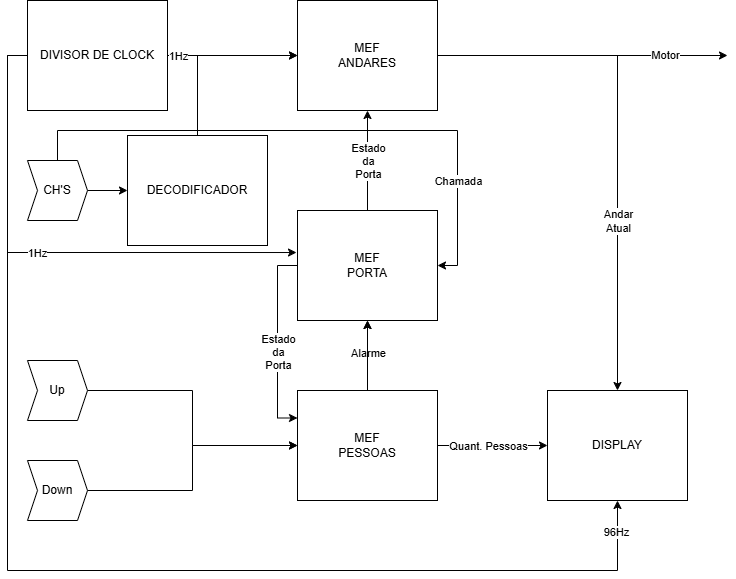

The diagram above was exported from draw.io. Its source (the exported page's mxGraphModel, read from the mxfile embedded in the PNG):
<mxGraphModel dx="1666" dy="793" grid="1" gridSize="10" guides="1" tooltips="1" connect="1" arrows="1" fold="1" page="1" pageScale="1" pageWidth="827" pageHeight="1169" math="0" shadow="0">
  <root>
    <mxCell id="0" />
    <mxCell id="1" parent="0" />
    <mxCell id="VHZIMQMvZOwEgMQ1W1ce-17" style="edgeStyle=orthogonalEdgeStyle;rounded=0;orthogonalLoop=1;jettySize=auto;html=1;exitX=0;exitY=0.5;exitDx=0;exitDy=0;entryX=0.5;entryY=1;entryDx=0;entryDy=0;" parent="1" source="VHZIMQMvZOwEgMQ1W1ce-1" target="VHZIMQMvZOwEgMQ1W1ce-16" edge="1">
      <mxGeometry relative="1" as="geometry">
        <Array as="points">
          <mxPoint x="10" y="95" />
          <mxPoint x="10" y="610" />
          <mxPoint x="620" y="610" />
        </Array>
      </mxGeometry>
    </mxCell>
    <mxCell id="VHZIMQMvZOwEgMQ1W1ce-18" value="96Hz" style="edgeLabel;html=1;align=center;verticalAlign=middle;resizable=0;points=[];" parent="VHZIMQMvZOwEgMQ1W1ce-17" connectable="0" vertex="1">
      <mxGeometry x="0.949" y="2" relative="1" as="geometry">
        <mxPoint as="offset" />
      </mxGeometry>
    </mxCell>
    <mxCell id="GLazcIl48deK2fP6tIrX-4" style="edgeStyle=orthogonalEdgeStyle;rounded=0;orthogonalLoop=1;jettySize=auto;html=1;exitX=1;exitY=0.5;exitDx=0;exitDy=0;entryX=0;entryY=0.5;entryDx=0;entryDy=0;" parent="1" source="VHZIMQMvZOwEgMQ1W1ce-1" target="GLazcIl48deK2fP6tIrX-2" edge="1">
      <mxGeometry relative="1" as="geometry" />
    </mxCell>
    <mxCell id="GLazcIl48deK2fP6tIrX-5" value="1Hz" style="edgeLabel;html=1;align=center;verticalAlign=middle;resizable=0;points=[];" parent="GLazcIl48deK2fP6tIrX-4" connectable="0" vertex="1">
      <mxGeometry x="-0.6923" y="2" relative="1" as="geometry">
        <mxPoint x="-10" y="2" as="offset" />
      </mxGeometry>
    </mxCell>
    <mxCell id="VHZIMQMvZOwEgMQ1W1ce-1" value="DIVISOR DE CLOCK" style="rounded=0;whiteSpace=wrap;html=1;" parent="1" vertex="1">
      <mxGeometry x="30" y="40" width="140" height="110" as="geometry" />
    </mxCell>
    <mxCell id="her4DKjjBxNBCEdJ25Fd-3" style="edgeStyle=orthogonalEdgeStyle;rounded=0;orthogonalLoop=1;jettySize=auto;html=1;exitX=1;exitY=0.5;exitDx=0;exitDy=0;entryX=0;entryY=0.5;entryDx=0;entryDy=0;" parent="1" source="VHZIMQMvZOwEgMQ1W1ce-2" target="her4DKjjBxNBCEdJ25Fd-2" edge="1">
      <mxGeometry relative="1" as="geometry" />
    </mxCell>
    <mxCell id="v5j9lPNewwtOXXQ5d2cC-2" style="edgeStyle=orthogonalEdgeStyle;rounded=0;orthogonalLoop=1;jettySize=auto;html=1;exitX=0.5;exitY=0;exitDx=0;exitDy=0;entryX=1;entryY=0.5;entryDx=0;entryDy=0;" parent="1" source="VHZIMQMvZOwEgMQ1W1ce-2" target="VHZIMQMvZOwEgMQ1W1ce-10" edge="1">
      <mxGeometry relative="1" as="geometry">
        <Array as="points">
          <mxPoint x="60" y="170" />
          <mxPoint x="460" y="170" />
          <mxPoint x="460" y="305" />
        </Array>
      </mxGeometry>
    </mxCell>
    <mxCell id="v5j9lPNewwtOXXQ5d2cC-3" value="Chamada" style="edgeLabel;html=1;align=center;verticalAlign=middle;resizable=0;points=[];" parent="v5j9lPNewwtOXXQ5d2cC-2" connectable="0" vertex="1">
      <mxGeometry x="0.6752" y="3" relative="1" as="geometry">
        <mxPoint x="-3" y="-10" as="offset" />
      </mxGeometry>
    </mxCell>
    <mxCell id="VHZIMQMvZOwEgMQ1W1ce-2" value="CH'S" style="shape=step;perimeter=stepPerimeter;whiteSpace=wrap;html=1;fixedSize=1;size=10;" parent="1" vertex="1">
      <mxGeometry x="30" y="200" width="60" height="60" as="geometry" />
    </mxCell>
    <mxCell id="VHZIMQMvZOwEgMQ1W1ce-6" style="edgeStyle=orthogonalEdgeStyle;rounded=0;orthogonalLoop=1;jettySize=auto;html=1;exitX=1;exitY=0.5;exitDx=0;exitDy=0;entryX=0;entryY=0.5;entryDx=0;entryDy=0;" parent="1" source="VHZIMQMvZOwEgMQ1W1ce-3" target="VHZIMQMvZOwEgMQ1W1ce-5" edge="1">
      <mxGeometry relative="1" as="geometry" />
    </mxCell>
    <mxCell id="VHZIMQMvZOwEgMQ1W1ce-3" value="Up" style="shape=step;perimeter=stepPerimeter;whiteSpace=wrap;html=1;fixedSize=1;size=10;" parent="1" vertex="1">
      <mxGeometry x="30" y="400" width="60" height="60" as="geometry" />
    </mxCell>
    <mxCell id="VHZIMQMvZOwEgMQ1W1ce-7" style="edgeStyle=orthogonalEdgeStyle;rounded=0;orthogonalLoop=1;jettySize=auto;html=1;exitX=1;exitY=0.5;exitDx=0;exitDy=0;entryX=0;entryY=0.5;entryDx=0;entryDy=0;" parent="1" source="VHZIMQMvZOwEgMQ1W1ce-4" target="VHZIMQMvZOwEgMQ1W1ce-5" edge="1">
      <mxGeometry relative="1" as="geometry" />
    </mxCell>
    <mxCell id="VHZIMQMvZOwEgMQ1W1ce-4" value="Down" style="shape=step;perimeter=stepPerimeter;whiteSpace=wrap;html=1;fixedSize=1;size=10;" parent="1" vertex="1">
      <mxGeometry x="30" y="500" width="60" height="60" as="geometry" />
    </mxCell>
    <mxCell id="VHZIMQMvZOwEgMQ1W1ce-11" style="edgeStyle=orthogonalEdgeStyle;rounded=0;orthogonalLoop=1;jettySize=auto;html=1;exitX=0.5;exitY=0;exitDx=0;exitDy=0;entryX=0.5;entryY=1;entryDx=0;entryDy=0;" parent="1" source="VHZIMQMvZOwEgMQ1W1ce-5" target="VHZIMQMvZOwEgMQ1W1ce-10" edge="1">
      <mxGeometry relative="1" as="geometry" />
    </mxCell>
    <mxCell id="VHZIMQMvZOwEgMQ1W1ce-14" value="Alarme" style="edgeLabel;html=1;align=center;verticalAlign=middle;resizable=0;points=[];" parent="VHZIMQMvZOwEgMQ1W1ce-11" connectable="0" vertex="1">
      <mxGeometry x="0.0857" y="-4" relative="1" as="geometry">
        <mxPoint x="-4" as="offset" />
      </mxGeometry>
    </mxCell>
    <mxCell id="GLazcIl48deK2fP6tIrX-1" style="edgeStyle=orthogonalEdgeStyle;rounded=0;orthogonalLoop=1;jettySize=auto;html=1;exitX=1;exitY=0.5;exitDx=0;exitDy=0;entryX=0;entryY=0.5;entryDx=0;entryDy=0;" parent="1" source="VHZIMQMvZOwEgMQ1W1ce-5" target="VHZIMQMvZOwEgMQ1W1ce-16" edge="1">
      <mxGeometry relative="1" as="geometry" />
    </mxCell>
    <mxCell id="GLazcIl48deK2fP6tIrX-12" value="Quant. Pessoas" style="edgeLabel;html=1;align=center;verticalAlign=middle;resizable=0;points=[];" parent="GLazcIl48deK2fP6tIrX-1" connectable="0" vertex="1">
      <mxGeometry x="-0.2182" relative="1" as="geometry">
        <mxPoint x="7" as="offset" />
      </mxGeometry>
    </mxCell>
    <mxCell id="her4DKjjBxNBCEdJ25Fd-1" value="" style="edgeStyle=orthogonalEdgeStyle;rounded=0;orthogonalLoop=1;jettySize=auto;html=1;" parent="1" source="VHZIMQMvZOwEgMQ1W1ce-5" target="VHZIMQMvZOwEgMQ1W1ce-10" edge="1">
      <mxGeometry relative="1" as="geometry" />
    </mxCell>
    <mxCell id="VHZIMQMvZOwEgMQ1W1ce-5" value="&lt;div&gt;&lt;span style=&quot;background-color: initial;&quot;&gt;MEF&lt;/span&gt;&lt;/div&gt;&lt;div&gt;&lt;span style=&quot;background-color: initial;&quot;&gt;PESSOAS&lt;/span&gt;&lt;/div&gt;" style="rounded=0;whiteSpace=wrap;html=1;" parent="1" vertex="1">
      <mxGeometry x="300" y="430" width="140" height="110" as="geometry" />
    </mxCell>
    <mxCell id="VHZIMQMvZOwEgMQ1W1ce-12" style="edgeStyle=orthogonalEdgeStyle;rounded=0;orthogonalLoop=1;jettySize=auto;html=1;exitX=0;exitY=0.5;exitDx=0;exitDy=0;entryX=0;entryY=0.25;entryDx=0;entryDy=0;" parent="1" source="VHZIMQMvZOwEgMQ1W1ce-10" target="VHZIMQMvZOwEgMQ1W1ce-5" edge="1">
      <mxGeometry relative="1" as="geometry" />
    </mxCell>
    <mxCell id="VHZIMQMvZOwEgMQ1W1ce-13" value="Estado&lt;div&gt;da&lt;/div&gt;&lt;div&gt;Porta&lt;/div&gt;" style="edgeLabel;html=1;align=center;verticalAlign=middle;resizable=0;points=[];" parent="VHZIMQMvZOwEgMQ1W1ce-12" connectable="0" vertex="1">
      <mxGeometry x="0.1013" y="-4" relative="1" as="geometry">
        <mxPoint x="4" as="offset" />
      </mxGeometry>
    </mxCell>
    <mxCell id="GLazcIl48deK2fP6tIrX-6" style="edgeStyle=orthogonalEdgeStyle;rounded=0;orthogonalLoop=1;jettySize=auto;html=1;exitX=0.5;exitY=0;exitDx=0;exitDy=0;entryX=0.5;entryY=1;entryDx=0;entryDy=0;" parent="1" source="VHZIMQMvZOwEgMQ1W1ce-10" target="GLazcIl48deK2fP6tIrX-2" edge="1">
      <mxGeometry relative="1" as="geometry" />
    </mxCell>
    <mxCell id="GLazcIl48deK2fP6tIrX-7" value="Estado&lt;div&gt;da&lt;/div&gt;&lt;div&gt;Porta&lt;/div&gt;" style="edgeLabel;html=1;align=center;verticalAlign=middle;resizable=0;points=[];" parent="GLazcIl48deK2fP6tIrX-6" connectable="0" vertex="1">
      <mxGeometry x="0.24" y="-2" relative="1" as="geometry">
        <mxPoint x="-2" y="12" as="offset" />
      </mxGeometry>
    </mxCell>
    <mxCell id="VHZIMQMvZOwEgMQ1W1ce-10" value="MEF&lt;div&gt;PORTA&lt;/div&gt;" style="rounded=0;whiteSpace=wrap;html=1;" parent="1" vertex="1">
      <mxGeometry x="300" y="250" width="140" height="110" as="geometry" />
    </mxCell>
    <mxCell id="VHZIMQMvZOwEgMQ1W1ce-16" value="&lt;div&gt;DISPLAY&lt;/div&gt;" style="rounded=0;whiteSpace=wrap;html=1;" parent="1" vertex="1">
      <mxGeometry x="550" y="430" width="140" height="110" as="geometry" />
    </mxCell>
    <mxCell id="GLazcIl48deK2fP6tIrX-10" style="edgeStyle=orthogonalEdgeStyle;rounded=0;orthogonalLoop=1;jettySize=auto;html=1;exitX=1;exitY=0.5;exitDx=0;exitDy=0;entryX=0.5;entryY=0;entryDx=0;entryDy=0;" parent="1" source="GLazcIl48deK2fP6tIrX-2" target="VHZIMQMvZOwEgMQ1W1ce-16" edge="1">
      <mxGeometry relative="1" as="geometry" />
    </mxCell>
    <mxCell id="GLazcIl48deK2fP6tIrX-11" value="Andar&lt;div&gt;Atual&lt;/div&gt;" style="edgeLabel;html=1;align=center;verticalAlign=middle;resizable=0;points=[];" parent="GLazcIl48deK2fP6tIrX-10" connectable="0" vertex="1">
      <mxGeometry x="0.3398" relative="1" as="geometry">
        <mxPoint as="offset" />
      </mxGeometry>
    </mxCell>
    <mxCell id="MPzrqb96oP4CBTIFSO6V-1" style="edgeStyle=orthogonalEdgeStyle;rounded=0;orthogonalLoop=1;jettySize=auto;html=1;exitX=1;exitY=0.5;exitDx=0;exitDy=0;" parent="1" source="GLazcIl48deK2fP6tIrX-2" edge="1">
      <mxGeometry relative="1" as="geometry">
        <mxPoint x="730" y="95" as="targetPoint" />
      </mxGeometry>
    </mxCell>
    <mxCell id="MPzrqb96oP4CBTIFSO6V-3" value="Motor" style="edgeLabel;html=1;align=center;verticalAlign=middle;resizable=0;points=[];" parent="MPzrqb96oP4CBTIFSO6V-1" connectable="0" vertex="1">
      <mxGeometry x="0.5663" y="1" relative="1" as="geometry">
        <mxPoint as="offset" />
      </mxGeometry>
    </mxCell>
    <mxCell id="GLazcIl48deK2fP6tIrX-2" value="MEF&lt;div&gt;ANDARES&lt;/div&gt;" style="rounded=0;whiteSpace=wrap;html=1;" parent="1" vertex="1">
      <mxGeometry x="300" y="40" width="140" height="110" as="geometry" />
    </mxCell>
    <mxCell id="her4DKjjBxNBCEdJ25Fd-4" style="edgeStyle=orthogonalEdgeStyle;rounded=0;orthogonalLoop=1;jettySize=auto;html=1;exitX=0.5;exitY=0;exitDx=0;exitDy=0;entryX=0;entryY=0.5;entryDx=0;entryDy=0;" parent="1" source="her4DKjjBxNBCEdJ25Fd-2" target="GLazcIl48deK2fP6tIrX-2" edge="1">
      <mxGeometry relative="1" as="geometry" />
    </mxCell>
    <mxCell id="her4DKjjBxNBCEdJ25Fd-2" value="DECODIFICADOR" style="rounded=0;whiteSpace=wrap;html=1;" parent="1" vertex="1">
      <mxGeometry x="130" y="175" width="140" height="110" as="geometry" />
    </mxCell>
    <mxCell id="her4DKjjBxNBCEdJ25Fd-5" style="edgeStyle=orthogonalEdgeStyle;rounded=0;orthogonalLoop=1;jettySize=auto;html=1;exitX=0;exitY=0.5;exitDx=0;exitDy=0;entryX=-0.007;entryY=0.382;entryDx=0;entryDy=0;entryPerimeter=0;" parent="1" source="VHZIMQMvZOwEgMQ1W1ce-1" target="VHZIMQMvZOwEgMQ1W1ce-10" edge="1">
      <mxGeometry relative="1" as="geometry" />
    </mxCell>
    <mxCell id="her4DKjjBxNBCEdJ25Fd-6" value="1Hz" style="edgeLabel;html=1;align=center;verticalAlign=middle;resizable=0;points=[];" parent="her4DKjjBxNBCEdJ25Fd-5" connectable="0" vertex="1">
      <mxGeometry x="0.0869" relative="1" as="geometry">
        <mxPoint x="-28" as="offset" />
      </mxGeometry>
    </mxCell>
  </root>
</mxGraphModel>